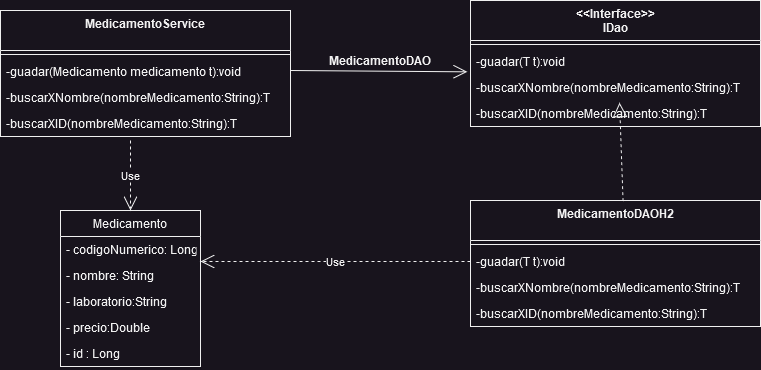

The diagram above was exported from draw.io. Its source (the exported page's mxGraphModel, read from the mxfile embedded in the PNG):
<mxGraphModel dx="1075" dy="442" grid="1" gridSize="10" guides="1" tooltips="1" connect="1" arrows="1" fold="1" page="1" pageScale="1" pageWidth="827" pageHeight="1169" math="0" shadow="0">
  <root>
    <mxCell id="0" />
    <mxCell id="1" parent="0" />
    <mxCell id="u5tbvnbo_UjgwCTxS1Up-1" value="Medicamento" style="swimlane;fontStyle=0;childLayout=stackLayout;horizontal=1;startSize=26;fillColor=none;horizontalStack=0;resizeParent=1;resizeParentMax=0;resizeLast=0;collapsible=1;marginBottom=0;" vertex="1" parent="1">
      <mxGeometry x="90" y="300" width="140" height="156" as="geometry" />
    </mxCell>
    <mxCell id="u5tbvnbo_UjgwCTxS1Up-2" value="- codigoNumerico: Long" style="text;strokeColor=none;fillColor=none;align=left;verticalAlign=top;spacingLeft=4;spacingRight=4;overflow=hidden;rotatable=0;points=[[0,0.5],[1,0.5]];portConstraint=eastwest;" vertex="1" parent="u5tbvnbo_UjgwCTxS1Up-1">
      <mxGeometry y="26" width="140" height="26" as="geometry" />
    </mxCell>
    <mxCell id="u5tbvnbo_UjgwCTxS1Up-3" value="- nombre: String" style="text;strokeColor=none;fillColor=none;align=left;verticalAlign=top;spacingLeft=4;spacingRight=4;overflow=hidden;rotatable=0;points=[[0,0.5],[1,0.5]];portConstraint=eastwest;" vertex="1" parent="u5tbvnbo_UjgwCTxS1Up-1">
      <mxGeometry y="52" width="140" height="26" as="geometry" />
    </mxCell>
    <mxCell id="u5tbvnbo_UjgwCTxS1Up-4" value="- laboratorio:String" style="text;strokeColor=none;fillColor=none;align=left;verticalAlign=top;spacingLeft=4;spacingRight=4;overflow=hidden;rotatable=0;points=[[0,0.5],[1,0.5]];portConstraint=eastwest;" vertex="1" parent="u5tbvnbo_UjgwCTxS1Up-1">
      <mxGeometry y="78" width="140" height="26" as="geometry" />
    </mxCell>
    <mxCell id="u5tbvnbo_UjgwCTxS1Up-5" value="- precio:Double" style="text;strokeColor=none;fillColor=none;align=left;verticalAlign=top;spacingLeft=4;spacingRight=4;overflow=hidden;rotatable=0;points=[[0,0.5],[1,0.5]];portConstraint=eastwest;" vertex="1" parent="u5tbvnbo_UjgwCTxS1Up-1">
      <mxGeometry y="104" width="140" height="26" as="geometry" />
    </mxCell>
    <mxCell id="u5tbvnbo_UjgwCTxS1Up-6" value="- id : Long" style="text;strokeColor=none;fillColor=none;align=left;verticalAlign=top;spacingLeft=4;spacingRight=4;overflow=hidden;rotatable=0;points=[[0,0.5],[1,0.5]];portConstraint=eastwest;" vertex="1" parent="u5tbvnbo_UjgwCTxS1Up-1">
      <mxGeometry y="130" width="140" height="26" as="geometry" />
    </mxCell>
    <mxCell id="u5tbvnbo_UjgwCTxS1Up-7" value="&lt;&lt;Interface&gt;&gt;&#10;IDao&#10;" style="swimlane;fontStyle=1;align=center;verticalAlign=top;childLayout=stackLayout;horizontal=1;startSize=40;horizontalStack=0;resizeParent=1;resizeParentMax=0;resizeLast=0;collapsible=1;marginBottom=0;" vertex="1" parent="1">
      <mxGeometry x="500" y="90" width="290" height="126" as="geometry" />
    </mxCell>
    <mxCell id="u5tbvnbo_UjgwCTxS1Up-9" value="" style="line;strokeWidth=1;fillColor=none;align=left;verticalAlign=middle;spacingTop=-1;spacingLeft=3;spacingRight=3;rotatable=0;labelPosition=right;points=[];portConstraint=eastwest;strokeColor=inherit;" vertex="1" parent="u5tbvnbo_UjgwCTxS1Up-7">
      <mxGeometry y="40" width="290" height="8" as="geometry" />
    </mxCell>
    <mxCell id="u5tbvnbo_UjgwCTxS1Up-10" value="-guadar(T t):void" style="text;strokeColor=none;fillColor=none;align=left;verticalAlign=top;spacingLeft=4;spacingRight=4;overflow=hidden;rotatable=0;points=[[0,0.5],[1,0.5]];portConstraint=eastwest;" vertex="1" parent="u5tbvnbo_UjgwCTxS1Up-7">
      <mxGeometry y="48" width="290" height="26" as="geometry" />
    </mxCell>
    <mxCell id="u5tbvnbo_UjgwCTxS1Up-11" value="-buscarXNombre(nombreMedicamento:String):T" style="text;strokeColor=none;fillColor=none;align=left;verticalAlign=top;spacingLeft=4;spacingRight=4;overflow=hidden;rotatable=0;points=[[0,0.5],[1,0.5]];portConstraint=eastwest;" vertex="1" parent="u5tbvnbo_UjgwCTxS1Up-7">
      <mxGeometry y="74" width="290" height="26" as="geometry" />
    </mxCell>
    <mxCell id="u5tbvnbo_UjgwCTxS1Up-27" value="-buscarXID(nombreMedicamento:String):T" style="text;strokeColor=none;fillColor=none;align=left;verticalAlign=top;spacingLeft=4;spacingRight=4;overflow=hidden;rotatable=0;points=[[0,0.5],[1,0.5]];portConstraint=eastwest;" vertex="1" parent="u5tbvnbo_UjgwCTxS1Up-7">
      <mxGeometry y="100" width="290" height="26" as="geometry" />
    </mxCell>
    <mxCell id="u5tbvnbo_UjgwCTxS1Up-12" value="MedicamentoService" style="swimlane;fontStyle=1;align=center;verticalAlign=top;childLayout=stackLayout;horizontal=1;startSize=40;horizontalStack=0;resizeParent=1;resizeParentMax=0;resizeLast=0;collapsible=1;marginBottom=0;" vertex="1" parent="1">
      <mxGeometry x="30" y="100" width="290" height="126" as="geometry" />
    </mxCell>
    <mxCell id="u5tbvnbo_UjgwCTxS1Up-13" value="" style="line;strokeWidth=1;fillColor=none;align=left;verticalAlign=middle;spacingTop=-1;spacingLeft=3;spacingRight=3;rotatable=0;labelPosition=right;points=[];portConstraint=eastwest;strokeColor=inherit;" vertex="1" parent="u5tbvnbo_UjgwCTxS1Up-12">
      <mxGeometry y="40" width="290" height="8" as="geometry" />
    </mxCell>
    <mxCell id="u5tbvnbo_UjgwCTxS1Up-14" value="-guadar(Medicamento medicamento t):void" style="text;strokeColor=none;fillColor=none;align=left;verticalAlign=top;spacingLeft=4;spacingRight=4;overflow=hidden;rotatable=0;points=[[0,0.5],[1,0.5]];portConstraint=eastwest;" vertex="1" parent="u5tbvnbo_UjgwCTxS1Up-12">
      <mxGeometry y="48" width="290" height="26" as="geometry" />
    </mxCell>
    <mxCell id="u5tbvnbo_UjgwCTxS1Up-30" value="-buscarXNombre(nombreMedicamento:String):T" style="text;strokeColor=none;fillColor=none;align=left;verticalAlign=top;spacingLeft=4;spacingRight=4;overflow=hidden;rotatable=0;points=[[0,0.5],[1,0.5]];portConstraint=eastwest;" vertex="1" parent="u5tbvnbo_UjgwCTxS1Up-12">
      <mxGeometry y="74" width="290" height="26" as="geometry" />
    </mxCell>
    <mxCell id="u5tbvnbo_UjgwCTxS1Up-31" value="-buscarXID(nombreMedicamento:String):T" style="text;strokeColor=none;fillColor=none;align=left;verticalAlign=top;spacingLeft=4;spacingRight=4;overflow=hidden;rotatable=0;points=[[0,0.5],[1,0.5]];portConstraint=eastwest;" vertex="1" parent="u5tbvnbo_UjgwCTxS1Up-12">
      <mxGeometry y="100" width="290" height="26" as="geometry" />
    </mxCell>
    <mxCell id="u5tbvnbo_UjgwCTxS1Up-17" value="MedicamentoDAOH2&#10;" style="swimlane;fontStyle=1;align=center;verticalAlign=top;childLayout=stackLayout;horizontal=1;startSize=40;horizontalStack=0;resizeParent=1;resizeParentMax=0;resizeLast=0;collapsible=1;marginBottom=0;" vertex="1" parent="1">
      <mxGeometry x="500" y="290" width="290" height="126" as="geometry" />
    </mxCell>
    <mxCell id="u5tbvnbo_UjgwCTxS1Up-18" value="" style="line;strokeWidth=1;fillColor=none;align=left;verticalAlign=middle;spacingTop=-1;spacingLeft=3;spacingRight=3;rotatable=0;labelPosition=right;points=[];portConstraint=eastwest;strokeColor=inherit;" vertex="1" parent="u5tbvnbo_UjgwCTxS1Up-17">
      <mxGeometry y="40" width="290" height="8" as="geometry" />
    </mxCell>
    <mxCell id="u5tbvnbo_UjgwCTxS1Up-19" value="-guadar(T t):void" style="text;strokeColor=none;fillColor=none;align=left;verticalAlign=top;spacingLeft=4;spacingRight=4;overflow=hidden;rotatable=0;points=[[0,0.5],[1,0.5]];portConstraint=eastwest;" vertex="1" parent="u5tbvnbo_UjgwCTxS1Up-17">
      <mxGeometry y="48" width="290" height="26" as="geometry" />
    </mxCell>
    <mxCell id="u5tbvnbo_UjgwCTxS1Up-29" value="-buscarXNombre(nombreMedicamento:String):T" style="text;strokeColor=none;fillColor=none;align=left;verticalAlign=top;spacingLeft=4;spacingRight=4;overflow=hidden;rotatable=0;points=[[0,0.5],[1,0.5]];portConstraint=eastwest;" vertex="1" parent="u5tbvnbo_UjgwCTxS1Up-17">
      <mxGeometry y="74" width="290" height="26" as="geometry" />
    </mxCell>
    <mxCell id="u5tbvnbo_UjgwCTxS1Up-28" value="-buscarXID(nombreMedicamento:String):T" style="text;strokeColor=none;fillColor=none;align=left;verticalAlign=top;spacingLeft=4;spacingRight=4;overflow=hidden;rotatable=0;points=[[0,0.5],[1,0.5]];portConstraint=eastwest;" vertex="1" parent="u5tbvnbo_UjgwCTxS1Up-17">
      <mxGeometry y="100" width="290" height="26" as="geometry" />
    </mxCell>
    <mxCell id="u5tbvnbo_UjgwCTxS1Up-22" value="Use" style="endArrow=open;endSize=12;dashed=1;html=1;rounded=0;exitX=0;exitY=0.5;exitDx=0;exitDy=0;" edge="1" parent="1" source="u5tbvnbo_UjgwCTxS1Up-19">
      <mxGeometry width="160" relative="1" as="geometry">
        <mxPoint x="320" y="350" as="sourcePoint" />
        <mxPoint x="230" y="351" as="targetPoint" />
      </mxGeometry>
    </mxCell>
    <mxCell id="u5tbvnbo_UjgwCTxS1Up-23" value="Use" style="endArrow=open;endSize=12;dashed=1;html=1;rounded=0;entryX=0.5;entryY=0;entryDx=0;entryDy=0;" edge="1" parent="1" target="u5tbvnbo_UjgwCTxS1Up-1">
      <mxGeometry width="160" relative="1" as="geometry">
        <mxPoint x="160" y="230" as="sourcePoint" />
        <mxPoint x="260" y="270" as="targetPoint" />
      </mxGeometry>
    </mxCell>
    <mxCell id="u5tbvnbo_UjgwCTxS1Up-24" value="" style="endArrow=block;dashed=1;endFill=0;endSize=12;html=1;rounded=0;entryX=0.514;entryY=1.083;entryDx=0;entryDy=0;entryPerimeter=0;exitX=0.526;exitY=0.005;exitDx=0;exitDy=0;exitPerimeter=0;" edge="1" parent="1" source="u5tbvnbo_UjgwCTxS1Up-17" target="u5tbvnbo_UjgwCTxS1Up-11">
      <mxGeometry width="160" relative="1" as="geometry">
        <mxPoint x="320" y="270" as="sourcePoint" />
        <mxPoint x="480" y="270" as="targetPoint" />
      </mxGeometry>
    </mxCell>
    <mxCell id="u5tbvnbo_UjgwCTxS1Up-25" value="" style="endArrow=open;endFill=1;endSize=12;html=1;rounded=0;entryX=-0.011;entryY=0.897;entryDx=0;entryDy=0;entryPerimeter=0;" edge="1" parent="1" target="u5tbvnbo_UjgwCTxS1Up-10">
      <mxGeometry width="160" relative="1" as="geometry">
        <mxPoint x="320" y="160" as="sourcePoint" />
        <mxPoint x="480" y="160" as="targetPoint" />
      </mxGeometry>
    </mxCell>
    <mxCell id="u5tbvnbo_UjgwCTxS1Up-26" value="MedicamentoDAO" style="text;align=center;fontStyle=1;verticalAlign=middle;spacingLeft=3;spacingRight=3;strokeColor=none;rotatable=0;points=[[0,0.5],[1,0.5]];portConstraint=eastwest;" vertex="1" parent="1">
      <mxGeometry x="370" y="137" width="80" height="26" as="geometry" />
    </mxCell>
  </root>
</mxGraphModel>